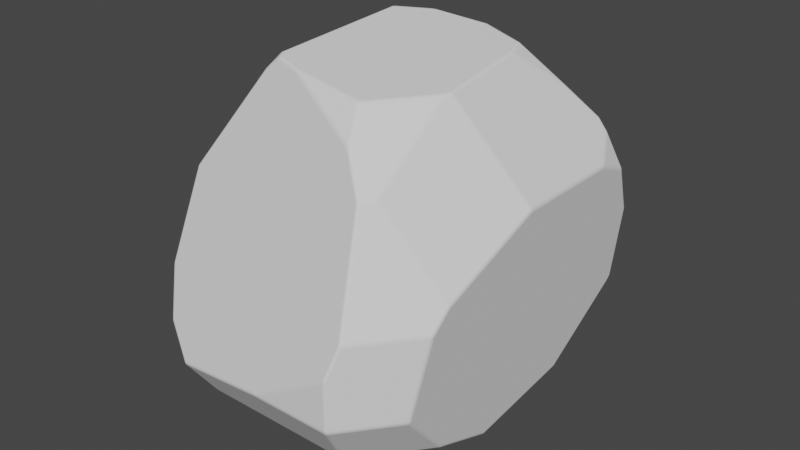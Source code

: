 # Source: Rock2.blend  (saved by Blender 3.0.42; exported with 4.5.12 LTS)
import bpy
from mathutils import Matrix  # noqa: F401  (used for matrix-valued properties, if any)

bpy.ops.wm.read_factory_settings(use_empty=True)
scene = bpy.context.scene
scene.name = 'Scene'

# ---- collections
col_collection = bpy.data.collections.new('Collection'); scene.collection.children.link(col_collection)

# ---- world
world_world = bpy.data.worlds.new('World'); scene.world = world_world
world_world.use_nodes = True; world_world.node_tree.nodes.clear()
_N = world_world.node_tree.nodes; _L = world_world.node_tree.links
n0 = _N.new('ShaderNodeOutputWorld'); n0.name = 'World Output'; n0.location = (300, 300)
n1 = _N.new('ShaderNodeBackground'); n1.name = 'Background'; n1.location = (10, 300)
n1.inputs[0].default_value = (0.05088, 0.05088, 0.05088, 1.0)
_L.new(n1.outputs[0], n0.inputs[0])
n0.is_active_output = True
world_world.color = (0.05088, 0.05088, 0.05088)
world_world.use_sun_shadow = False
world_world.sun_shadow_jitter_overblur = 0.0

# ---- meshes
me_sphere = bpy.data.meshes.new('Sphere')
me_sphere.from_pydata([(0.3594, -0.07284, -0.287), (0.3594, -0.7153, 0.01719), (0.2906, -0.5724, -0.1562), (0.1665, -0.3147, -0.287), (0.01178, 0.006507, -0.3057), (-0.267, -0.5724, -0.1562), (-0.1429, -0.3147, -0.287), (-0.3358, -0.07284, -0.287), (-0.4905, 0.4071, -0.1562), (-0.267, 0.2288, -0.287), (0.4231, 0.3345, 0.6187), (0.5277, 0.4179, 0.5007), (0.5001, 0.4139, 0.5318), (-0.5224, -0.1154, -0.1995), (-0.5185, -0.257, -0.1562), (-0.503, -0.5058, 0.01719), (-0.5154, 0.4269, -0.1215), (-0.5185, 0.2846, -0.1562), (-0.503, 0.5598, 0.01719), (0.5737, 0.4546, 0.395), (0.5478, 0.5496, 0.2471), (0.4629, -0.09646, -0.2384), (0.4773, -0.3382, -0.1562), (0.5076, -0.5295, 0.01719), (0.5076, 0.5689, 0.01719), (0.5478, -0.4791, 0.2471), (0.5816, 0.3191, 0.4399), (0.3009, 0.6684, 0.2471), (0.237, 0.5406, 0.5318), (-0.2997, 0.4081, 0.5998), (-0.3472, 0.6348, 0.01719), (-0.4684, 0.4544, 0.4038), (-0.4937, 0.5643, 0.1206), (0.2386, -0.4644, 0.6213), (0.3594, -0.7153, 0.1593), (0.326, -0.5279, 0.5318), (-0.3093, -0.6602, -0.04974), (0.06563, -0.7153, 0.01719), (-0.4276, -0.6003, 0.01719), (-0.2236, -0.3244, 0.688), (-0.4684, -0.4043, 0.4038), (-0.491, -0.5208, 0.1514), (0.3879, -0.6797, 0.2471), (0.1455, 0.2855, 0.7481), (-0.1732, 0.2682, 0.7465), (-0.2019, 0.3031, 0.7133), (-0.2568, 0.4111, 0.6129), (0.2246, 0.5345, 0.5408), (0.5816, -0.07425, 0.4399), (0.5577, -0.4214, 0.3034), (0.3573, -0.4887, 0.5318), (0.3021, 0.2381, 0.7343), (0.3269, 0.1672, 0.7273), (0.193, -0.3698, 0.6997), (-0.1829, -0.284, 0.7353), (-0.1621, -0.3179, 0.7313), (-0.07698, -0.3418, 0.7229), (-0.1562, 0.1837, 0.7664), (-0.03163, 0.263, 0.7622), (0.3489, -0.1578, 0.7025), (0.3413, -0.1803, 0.7015), (0.2951, 0.2088, -0.287), (-0.09121, 0.3135, -0.287), (0.01178, 0.2794, -0.2914), (0.2713, 0.2134, -0.2883), (-0.2284, 0.5333, -0.1562), (0.4729, 0.5856, 0.01719), (0.5052, 0.5572, 0.003101), (0.4714, 0.2968, -0.1898), (-0.1453, 0.692, -0.02654), (0.189, 0.7224, 0.05998)], [], [(65, 69, 70, 66, 67, 68, 61, 64, 63, 62), (4, 0, 3), (22, 23, 1, 2), (3, 2, 5, 6), (4, 3, 6), (4, 6, 7), (4, 7, 9), (17, 16, 8), (19, 11, 26), (55, 54, 39), (38, 41, 15), (6, 5, 14, 13, 7), (7, 13, 17, 8, 9), (0, 21, 22, 2, 3), (70, 27, 20, 24, 66), (61, 68, 21, 0), (27, 28, 12, 11, 19, 20), (18, 32, 30), (67, 66, 24), (18, 16, 17, 13, 14, 15, 41, 40, 31, 32), (2, 1, 37, 36, 5), (5, 36, 38, 15, 14), (49, 50, 35, 42, 25), (1, 34, 37), (23, 25, 42, 34, 1), (60, 53, 33, 35, 50), (59, 52, 51, 43, 58, 57, 54, 55, 56, 53, 60), (29, 45, 46), (57, 58, 44), (48, 59, 60, 50, 49), (45, 44, 58, 43, 47, 46), (35, 33, 56, 55, 39, 40, 41, 38, 36, 37, 34, 42), (39, 54, 57, 44, 45, 29, 31, 40), (33, 53, 56), (10, 52, 59, 48, 26, 11, 12), (10, 51, 52), (47, 43, 51, 10, 12, 28), (47, 28, 27, 70, 69, 30, 32, 31, 29, 46), (20, 19, 26, 48, 49, 25, 23, 22, 21, 68, 67, 24), (8, 16, 18, 30, 69, 65), (4, 63, 64), (4, 9, 62, 63), (9, 8, 65, 62), (4, 64, 61, 0)])
_uv = me_sphere.uv_layers.new(name='UVMap')
_uv.uv.foreach_set('vector', [0.7826, 0.2857, 0.7501, 0.3926, 0.6739, 0.4552, 0.6091, 0.4286, 0.5996, 0.417, 0.5479, 0.249, 0.5619, 0.1429, 0.5764, 0.133, 0.731, 0.1093, 0.7671, 0.1429, 0.3571, 0.0, 0.4286, 0.1429, 0.2857, 0.1429, 0.3624, 0.2857, 0.3346, 0.4286, 0.2857, 0.4286, 0.2857, 0.2857, 0.2857, 0.1429, 0.2857, 0.2857, 0.1429, 0.2857, 0.1429, 0.1429, 0.2143, 0.0, 0.2857, 0.1429, 0.1429, 0.1429, 0.07143, 0.0, 0.1429, 0.1429, 0.0, 0.1429, 0.9286, 0.0, 1.0, 0.1429, 0.8571, 0.1429, 0.8893, 0.2857, 0.8571, 0.3143, 0.8571, 0.2857, 0.5714, 0.6457, 0.5714, 0.6987, 0.5461, 0.6682, 0.1366, 0.8477, 0.119, 0.8504, 0.1158, 0.8188, 0.1126, 0.4286, 0.09173, 0.512, 0.08777, 0.4286, 0.1429, 0.1429, 0.1429, 0.2857, 0.0395, 0.2857, 0.0, 0.2384, 0.0, 0.1429, 1.0, 0.1429, 1.0, 0.2384, 0.8893, 0.2857, 0.8571, 0.2857, 0.8571, 0.1429, 0.4286, 0.1429, 0.4286, 0.1959, 0.3624, 0.2857, 0.2857, 0.2857, 0.2857, 0.1429, 0.6739, 0.4552, 0.6483, 0.5714, 0.592, 0.5714, 0.6012, 0.4286, 0.6091, 0.4286, 0.5619, 0.1429, 0.5479, 0.249, 0.4286, 0.1959, 0.4286, 0.1429, 0.6483, 0.5714, 0.6502, 0.7143, 0.5754, 0.7143, 0.5714, 0.6987, 0.5714, 0.6457, 0.592, 0.5714, 0.8317, 0.4286, 0.8296, 0.4928, 0.7961, 0.4286, 0.5996, 0.417, 0.6091, 0.4286, 0.6012, 0.4286, 0.8317, 0.4286, 0.8571, 0.3143, 0.8893, 0.2857, 0.0, 0.2384, 0.0395, 0.2857, 0.08777, 0.4286, 0.09173, 0.512, 0.09791, 0.6501, 0.8067, 0.6501, 0.8296, 0.4928, 0.2857, 0.2857, 0.2857, 0.4286, 0.2254, 0.4286, 0.1429, 0.3734, 0.1429, 0.2857, 0.1429, 0.2857, 0.1429, 0.3734, 0.1126, 0.4286, 0.08777, 0.4286, 0.0395, 0.2857, 0.3589, 0.5997, 0.3131, 0.7143, 0.3003, 0.7143, 0.2951, 0.5714, 0.3478, 0.5714, 0.2857, 0.4286, 0.2857, 0.5169, 0.2254, 0.4286, 0.3346, 0.4286, 0.3478, 0.5714, 0.2951, 0.5714, 0.2857, 0.5169, 0.2857, 0.4286, 0.3849, 0.8278, 0.2857, 0.8266, 0.2857, 0.7742, 0.3003, 0.7143, 0.3131, 0.7143, 0.3913, 0.8291, 0.5351, 0.8451, 0.5714, 0.8497, 0.664, 0.873, 0.7524, 0.8888, 0.8201, 0.8966, 0.119, 0.8504, 0.1366, 0.8477, 0.1677, 0.8421, 0.2857, 0.8266, 0.3849, 0.8278, 0.8164, 0.7597, 0.8111, 0.8357, 0.8023, 0.7685, 0.8201, 0.8966, 0.7524, 0.8888, 0.8103, 0.8595, 0.4412, 0.6682, 0.3913, 0.8291, 0.3849, 0.8278, 0.3131, 0.7143, 0.3589, 0.5997, 0.8111, 0.8357, 0.8103, 0.8595, 0.7524, 0.8888, 0.6448, 0.8571, 0.6538, 0.7203, 0.8023, 0.7685, 0.3003, 0.7143, 0.2857, 0.7742, 0.1677, 0.8421, 0.1366, 0.8477, 0.1158, 0.8188, 0.09791, 0.6501, 0.09173, 0.512, 0.1126, 0.4286, 0.1429, 0.3734, 0.2254, 0.4286, 0.2857, 0.5169, 0.2951, 0.5714, 0.1158, 0.8188, 0.119, 0.8504, 0.8201, 0.8966, 0.8103, 0.8595, 0.8111, 0.8357, 0.8164, 0.7597, 0.8067, 0.6501, 0.09791, 0.6501, 0.2857, 0.7742, 0.2857, 0.8266, 0.1677, 0.8421, 0.5714, 0.7724, 0.5351, 0.8451, 0.3913, 0.8291, 0.4412, 0.6682, 0.5461, 0.6682, 0.5714, 0.6987, 0.5754, 0.7143, 0.5714, 0.7724, 0.5714, 0.8497, 0.5351, 0.8451, 0.6538, 0.7203, 0.6206, 0.8571, 0.5714, 0.8497, 0.5714, 0.7724, 0.5754, 0.7143, 0.6502, 0.7143, 0.6538, 0.7203, 0.6502, 0.7143, 0.6483, 0.5714, 0.6739, 0.4552, 0.7501, 0.3926, 0.7961, 0.4286, 0.8296, 0.4928, 0.8067, 0.6501, 0.8164, 0.7597, 0.8023, 0.7685, 0.592, 0.5714, 0.5714, 0.6457, 0.5461, 0.6682, 0.4412, 0.6682, 0.3589, 0.5997, 0.3478, 0.5714, 0.3346, 0.4286, 0.3624, 0.2857, 0.4286, 0.1959, 0.5479, 0.249, 0.5996, 0.417, 0.6012, 0.4286, 0.8571, 0.2857, 0.8571, 0.3143, 0.8317, 0.4286, 0.7961, 0.4286, 0.7501, 0.3926, 0.7826, 0.2857, 0.6429, 0.0, 0.6975, 0.1093, 0.5764, 0.133, 0.7857, 0.0, 0.8571, 0.1429, 0.7671, 0.1429, 0.731, 0.1093, 0.8571, 0.1429, 0.8571, 0.2857, 0.7826, 0.2857, 0.7671, 0.1429, 0.5, 0.0, 0.5665, 0.133, 0.5619, 0.1429, 0.4286, 0.1429])
me_sphere.use_remesh_fix_poles = True
me_sphere.use_remesh_preserve_attributes = False
me_sphere.update()

# ---- objects
ob_rock2 = bpy.data.objects.new('Rock2', me_sphere)

# ---- transforms, parenting, visibility, modifiers, constraints
ob_rock2.location = (0.0, 0.0, 0.0)
ob_rock2.scale = (1.0, 1.0, 1.228)
_m = ob_rock2.modifiers.new('Bevel', 'BEVEL')
_m.width = 0.05
_m.width_pct = 0.05
_m.segments = 3
_m.angle_limit = 0.01745

# ---- collection membership
col_collection.objects.link(ob_rock2)

# ---- scene / render settings (as saved in the file)
scene.frame_start = 1; scene.frame_end = 250; scene.frame_set(2)
scene.render.engine = 'BLENDER_EEVEE_NEXT'
scene.cycles.sampling_pattern = 'TABULATED_SOBOL'
scene.cycles.use_light_tree = False
scene.view_settings.view_transform = 'Filmic'
bpy.context.view_layer.update()

# ---- added for rendering (the .blend has no active camera and no usable light): camera, sun
cam_auto = bpy.data.cameras.new('AutoCamera')
cam_auto.lens = 50.0
cam_auto.sensor_width = 36.0
cam_auto.clip_end = 1000.0
ob_auto_camera = bpy.data.objects.new('AutoCamera', cam_auto)
scene.collection.objects.link(ob_auto_camera)
ob_auto_camera.location = (2.09909, -2.48144, 1.93868)
ob_auto_camera.rotation_euler = (1.09748, -7.21219e-08, 0.694738)
scene.camera = ob_auto_camera
light_auto_sun = bpy.data.lights.new('AutoSun', 'SUN')
light_auto_sun.energy = 3.0
light_auto_sun.angle = 0.0523599
ob_auto_sun = bpy.data.objects.new('AutoSun', light_auto_sun)
scene.collection.objects.link(ob_auto_sun)
ob_auto_sun.rotation_euler = (0.872665, 0.174533, 0.523599)
bpy.context.view_layer.update()
